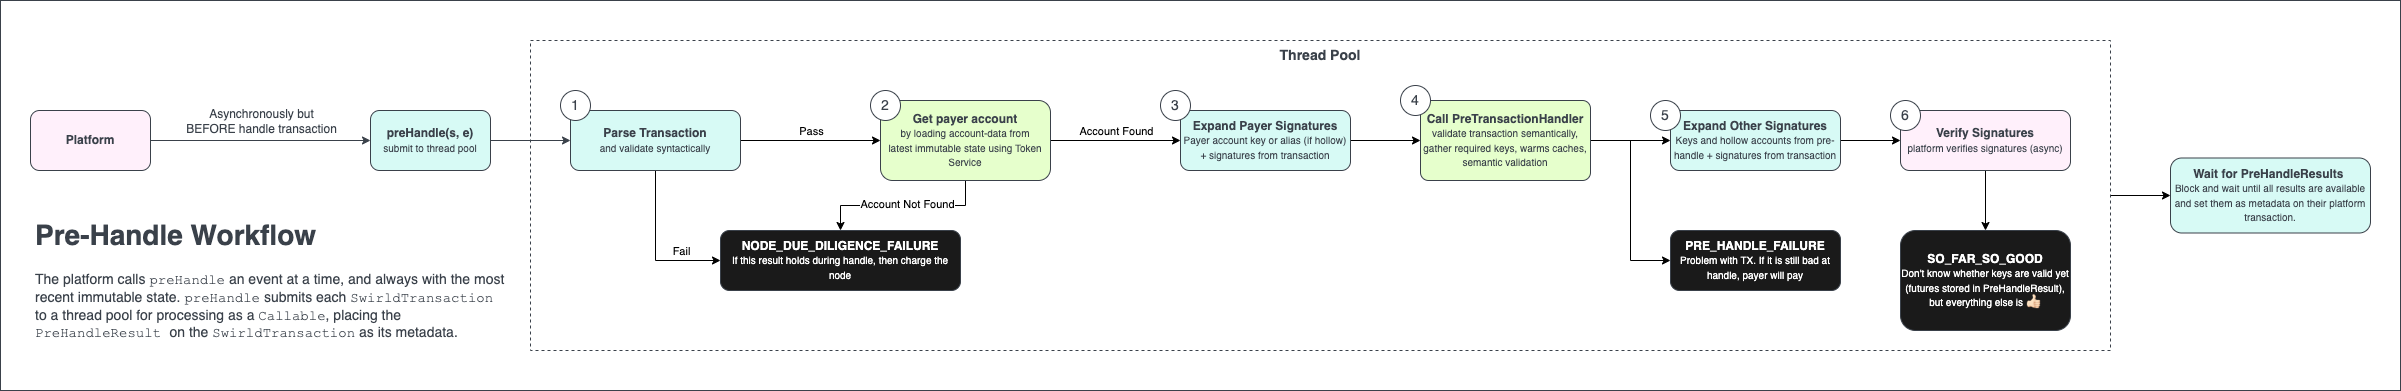

The diagram above was exported from draw.io. Its source (the exported page's mxGraphModel, read from the mxfile embedded in the PNG):
<mxGraphModel dx="1228" dy="864" grid="1" gridSize="10" guides="1" tooltips="1" connect="1" arrows="1" fold="1" page="1" pageScale="1" pageWidth="850" pageHeight="1100" math="0" shadow="0">
  <root>
    <mxCell id="0" />
    <mxCell id="1" parent="0" />
    <mxCell id="tsKAMxbGIyO9O2568-dI-1" value="" style="rounded=0;whiteSpace=wrap;html=1;strokeColor=#3A414A;fillColor=default;" parent="1" vertex="1">
      <mxGeometry x="40" y="40" width="2400" height="390" as="geometry" />
    </mxCell>
    <mxCell id="aO1YcBe_dcJf3YyrEnVc-16" style="edgeStyle=orthogonalEdgeStyle;rounded=0;orthogonalLoop=1;jettySize=auto;html=1;exitX=1;exitY=0.5;exitDx=0;exitDy=0;entryX=0;entryY=0.5;entryDx=0;entryDy=0;" edge="1" parent="1" source="tsKAMxbGIyO9O2568-dI-18" target="aO1YcBe_dcJf3YyrEnVc-15">
      <mxGeometry relative="1" as="geometry" />
    </mxCell>
    <mxCell id="tsKAMxbGIyO9O2568-dI-18" value="&lt;font style=&quot;font-size: 14px;&quot;&gt;Thread Pool&lt;/font&gt;" style="rounded=0;whiteSpace=wrap;html=1;strokeColor=#3A414A;fontSize=10;fontColor=#3A414A;fillColor=default;dashed=1;verticalAlign=top;fontStyle=1" parent="1" vertex="1">
      <mxGeometry x="570" y="80" width="1580" height="310" as="geometry" />
    </mxCell>
    <mxCell id="tsKAMxbGIyO9O2568-dI-5" style="edgeStyle=orthogonalEdgeStyle;rounded=0;orthogonalLoop=1;jettySize=auto;html=1;exitX=1;exitY=0.5;exitDx=0;exitDy=0;entryX=0;entryY=0.5;entryDx=0;entryDy=0;fontSize=12;fontColor=#3A414A;strokeColor=#3A414A;" parent="1" source="tsKAMxbGIyO9O2568-dI-3" target="tsKAMxbGIyO9O2568-dI-4" edge="1">
      <mxGeometry relative="1" as="geometry" />
    </mxCell>
    <mxCell id="tsKAMxbGIyO9O2568-dI-6" value="Asynchronously but&lt;br&gt;BEFORE handle transaction" style="edgeLabel;html=1;align=center;verticalAlign=middle;resizable=0;points=[];fontSize=12;fontColor=#3A414A;" parent="tsKAMxbGIyO9O2568-dI-5" vertex="1" connectable="0">
      <mxGeometry x="0.1444" y="-2" relative="1" as="geometry">
        <mxPoint x="-16" y="-22" as="offset" />
      </mxGeometry>
    </mxCell>
    <mxCell id="tsKAMxbGIyO9O2568-dI-3" value="&lt;font color=&quot;#3a414a&quot;&gt;&lt;b&gt;Platform&lt;/b&gt;&lt;/font&gt;" style="rounded=1;whiteSpace=wrap;html=1;fontSize=12;fillColor=#FFF0FB;strokeColor=#3A414A;" parent="1" vertex="1">
      <mxGeometry x="70" y="150" width="120" height="60" as="geometry" />
    </mxCell>
    <mxCell id="tsKAMxbGIyO9O2568-dI-4" value="&lt;font color=&quot;#3a414a&quot;&gt;&lt;b&gt;preHandle(s, e)&lt;/b&gt;&lt;br&gt;&lt;/font&gt;&lt;span style=&quot;color: rgb(58, 65, 74); font-size: 10px;&quot;&gt;submit to thread pool&lt;/span&gt;&lt;font color=&quot;#3a414a&quot;&gt;&lt;br&gt;&lt;/font&gt;" style="rounded=1;whiteSpace=wrap;html=1;fontSize=12;fillColor=#D7FAf5;strokeColor=#3A414A;" parent="1" vertex="1">
      <mxGeometry x="410" y="150" width="120" height="60" as="geometry" />
    </mxCell>
    <mxCell id="7Kx5DYuHPlWO4U2QQBYo-18" style="edgeStyle=orthogonalEdgeStyle;rounded=0;orthogonalLoop=1;jettySize=auto;html=1;entryX=0;entryY=0.5;entryDx=0;entryDy=0;endArrow=classic;endFill=1;" parent="1" source="tsKAMxbGIyO9O2568-dI-7" target="7Kx5DYuHPlWO4U2QQBYo-5" edge="1">
      <mxGeometry relative="1" as="geometry">
        <mxPoint x="830" y="180" as="targetPoint" />
      </mxGeometry>
    </mxCell>
    <mxCell id="7Kx5DYuHPlWO4U2QQBYo-27" value="Pass" style="edgeLabel;html=1;align=center;verticalAlign=middle;resizable=0;points=[];" parent="7Kx5DYuHPlWO4U2QQBYo-18" vertex="1" connectable="0">
      <mxGeometry y="1" relative="1" as="geometry">
        <mxPoint y="-9" as="offset" />
      </mxGeometry>
    </mxCell>
    <mxCell id="7Kx5DYuHPlWO4U2QQBYo-25" style="edgeStyle=orthogonalEdgeStyle;rounded=0;orthogonalLoop=1;jettySize=auto;html=1;entryX=0;entryY=0.5;entryDx=0;entryDy=0;endArrow=classic;endFill=1;" parent="1" source="tsKAMxbGIyO9O2568-dI-7" target="7Kx5DYuHPlWO4U2QQBYo-21" edge="1">
      <mxGeometry relative="1" as="geometry">
        <mxPoint x="695" y="270" as="targetPoint" />
        <Array as="points">
          <mxPoint x="695" y="300" />
        </Array>
      </mxGeometry>
    </mxCell>
    <mxCell id="7Kx5DYuHPlWO4U2QQBYo-26" value="Fail" style="edgeLabel;html=1;align=center;verticalAlign=middle;resizable=0;points=[];" parent="7Kx5DYuHPlWO4U2QQBYo-25" vertex="1" connectable="0">
      <mxGeometry y="1" relative="1" as="geometry">
        <mxPoint x="24" y="2" as="offset" />
      </mxGeometry>
    </mxCell>
    <mxCell id="tsKAMxbGIyO9O2568-dI-7" value="&lt;font color=&quot;#3a414a&quot;&gt;&lt;b&gt;Parse Transaction&lt;/b&gt;&lt;br&gt;&lt;font style=&quot;font-size: 10px;&quot;&gt;and validate syntactically&lt;/font&gt;&lt;br&gt;&lt;/font&gt;" style="rounded=1;whiteSpace=wrap;html=1;fontSize=12;fillColor=#D7FAf5;strokeColor=#3A414A;" parent="1" vertex="1">
      <mxGeometry x="610" y="150" width="170" height="60" as="geometry" />
    </mxCell>
    <mxCell id="tsKAMxbGIyO9O2568-dI-8" style="edgeStyle=orthogonalEdgeStyle;rounded=0;orthogonalLoop=1;jettySize=auto;html=1;exitX=1;exitY=0.5;exitDx=0;exitDy=0;entryX=0;entryY=0.5;entryDx=0;entryDy=0;fontSize=12;fontColor=#3A414A;strokeColor=#3A414A;" parent="1" source="tsKAMxbGIyO9O2568-dI-4" target="tsKAMxbGIyO9O2568-dI-7" edge="1">
      <mxGeometry relative="1" as="geometry">
        <mxPoint x="530.5" y="120" as="sourcePoint" />
        <mxPoint x="750.5" y="120" as="targetPoint" />
      </mxGeometry>
    </mxCell>
    <mxCell id="7Kx5DYuHPlWO4U2QQBYo-37" style="edgeStyle=orthogonalEdgeStyle;rounded=0;orthogonalLoop=1;jettySize=auto;html=1;entryX=0;entryY=0.5;entryDx=0;entryDy=0;fontSize=10;endArrow=classic;endFill=1;" parent="1" source="tsKAMxbGIyO9O2568-dI-16" target="7Kx5DYuHPlWO4U2QQBYo-36" edge="1">
      <mxGeometry relative="1" as="geometry" />
    </mxCell>
    <mxCell id="7Kx5DYuHPlWO4U2QQBYo-38" style="edgeStyle=orthogonalEdgeStyle;rounded=0;orthogonalLoop=1;jettySize=auto;html=1;fontSize=10;endArrow=classic;endFill=1;entryX=0;entryY=0.5;entryDx=0;entryDy=0;" parent="1" source="tsKAMxbGIyO9O2568-dI-16" target="aO1YcBe_dcJf3YyrEnVc-10" edge="1">
      <mxGeometry relative="1" as="geometry">
        <mxPoint x="1850" y="220" as="targetPoint" />
      </mxGeometry>
    </mxCell>
    <mxCell id="tsKAMxbGIyO9O2568-dI-16" value="&lt;font color=&quot;#3a414a&quot;&gt;&lt;b&gt;Call PreTransactionHandler&lt;/b&gt;&lt;br&gt;&lt;span style=&quot;font-size: 10px;&quot;&gt;validate transaction semantically, gather required keys, warms caches, semantic validation&lt;/span&gt;&lt;br&gt;&lt;/font&gt;" style="rounded=1;whiteSpace=wrap;html=1;fontSize=12;fillColor=#E6FFCC;strokeColor=#3A414A;arcSize=10;" parent="1" vertex="1">
      <mxGeometry x="1460" y="140" width="170" height="80" as="geometry" />
    </mxCell>
    <mxCell id="tsKAMxbGIyO9O2568-dI-47" value="1" style="ellipse;whiteSpace=wrap;html=1;aspect=fixed;labelBorderColor=none;strokeColor=#3A414A;fontSize=14;fontColor=#3A414A;fillColor=default;" parent="1" vertex="1">
      <mxGeometry x="600" y="130" width="30" height="30" as="geometry" />
    </mxCell>
    <mxCell id="tsKAMxbGIyO9O2568-dI-51" value="&lt;h1&gt;Pre-Handle Workflow&lt;/h1&gt;&lt;p&gt;The platform calls &lt;font face=&quot;Courier New&quot;&gt;preHandle&lt;/font&gt; an event at a time, and always with the most recent immutable state. &lt;font face=&quot;Courier New&quot;&gt;preHandle&lt;/font&gt; submits each &lt;font face=&quot;Courier New&quot;&gt;SwirldTransaction&lt;/font&gt; to a thread pool for processing as a &lt;font face=&quot;Courier New&quot;&gt;Callable&lt;/font&gt;, placing the &lt;font face=&quot;Courier New&quot;&gt;PreHandleResult&amp;nbsp;&lt;/font&gt;on the &lt;font face=&quot;Courier New&quot;&gt;SwirldTransaction&lt;/font&gt;&amp;nbsp;as its metadata.&lt;/p&gt;" style="text;html=1;strokeColor=none;fillColor=none;spacing=5;spacingTop=-20;whiteSpace=wrap;overflow=hidden;rounded=0;labelBorderColor=none;fontSize=14;fontColor=#3A414A;" parent="1" vertex="1">
      <mxGeometry x="70" y="250" width="480" height="140" as="geometry" />
    </mxCell>
    <mxCell id="aO1YcBe_dcJf3YyrEnVc-1" style="edgeStyle=orthogonalEdgeStyle;rounded=0;orthogonalLoop=1;jettySize=auto;html=1;entryX=0.5;entryY=0;entryDx=0;entryDy=0;" edge="1" parent="1" source="7Kx5DYuHPlWO4U2QQBYo-5" target="7Kx5DYuHPlWO4U2QQBYo-21">
      <mxGeometry relative="1" as="geometry" />
    </mxCell>
    <mxCell id="aO1YcBe_dcJf3YyrEnVc-2" value="Account Not Found" style="edgeLabel;html=1;align=center;verticalAlign=middle;resizable=0;points=[];" vertex="1" connectable="0" parent="aO1YcBe_dcJf3YyrEnVc-1">
      <mxGeometry x="0.1818" y="-2" relative="1" as="geometry">
        <mxPoint x="19" as="offset" />
      </mxGeometry>
    </mxCell>
    <mxCell id="aO1YcBe_dcJf3YyrEnVc-3" style="edgeStyle=orthogonalEdgeStyle;rounded=0;orthogonalLoop=1;jettySize=auto;html=1;entryX=0;entryY=0.5;entryDx=0;entryDy=0;" edge="1" parent="1" source="7Kx5DYuHPlWO4U2QQBYo-5" target="7Kx5DYuHPlWO4U2QQBYo-7">
      <mxGeometry relative="1" as="geometry" />
    </mxCell>
    <mxCell id="aO1YcBe_dcJf3YyrEnVc-4" value="Account Found" style="edgeLabel;html=1;align=center;verticalAlign=middle;resizable=0;points=[];" vertex="1" connectable="0" parent="aO1YcBe_dcJf3YyrEnVc-3">
      <mxGeometry x="-0.0267" y="-1" relative="1" as="geometry">
        <mxPoint x="2" y="-11" as="offset" />
      </mxGeometry>
    </mxCell>
    <mxCell id="7Kx5DYuHPlWO4U2QQBYo-5" value="&lt;font color=&quot;#3a414a&quot;&gt;&lt;b&gt;Get payer account&lt;/b&gt;&lt;br&gt;&lt;span style=&quot;font-size: 10px;&quot;&gt;by loading account-data from&lt;br&gt;latest immutable state using Token Service&lt;/span&gt;&lt;br&gt;&lt;/font&gt;" style="rounded=1;whiteSpace=wrap;html=1;fontSize=12;fillColor=#E6FFCC;strokeColor=#3A414A;" parent="1" vertex="1">
      <mxGeometry x="920" y="140" width="170" height="80" as="geometry" />
    </mxCell>
    <mxCell id="aO1YcBe_dcJf3YyrEnVc-5" style="edgeStyle=orthogonalEdgeStyle;rounded=0;orthogonalLoop=1;jettySize=auto;html=1;exitX=1;exitY=0.5;exitDx=0;exitDy=0;entryX=0;entryY=0.5;entryDx=0;entryDy=0;" edge="1" parent="1" source="7Kx5DYuHPlWO4U2QQBYo-7" target="tsKAMxbGIyO9O2568-dI-16">
      <mxGeometry relative="1" as="geometry" />
    </mxCell>
    <mxCell id="7Kx5DYuHPlWO4U2QQBYo-7" value="&lt;font color=&quot;#3a414a&quot;&gt;&lt;b&gt;Expand Payer Signatures&lt;br&gt;&lt;/b&gt;&lt;span style=&quot;font-size: 10px;&quot;&gt;Payer account key or alias (if hollow) + signatures from transaction&lt;/span&gt;&lt;br&gt;&lt;/font&gt;" style="rounded=1;whiteSpace=wrap;html=1;fontSize=12;fillColor=#D7FAf5;strokeColor=#3A414A;" parent="1" vertex="1">
      <mxGeometry x="1220" y="150" width="170" height="60" as="geometry" />
    </mxCell>
    <mxCell id="7Kx5DYuHPlWO4U2QQBYo-21" value="&lt;font color=&quot;#ffffff&quot;&gt;&lt;b style=&quot;&quot;&gt;NODE_DUE_DILIGENCE_FAILURE&lt;br&gt;&lt;/b&gt;&lt;span style=&quot;font-size: 10px;&quot;&gt;If this result holds during handle, then charge the node&lt;/span&gt;&lt;/font&gt;" style="rounded=1;whiteSpace=wrap;html=1;fontSize=12;fillColor=#1A1A1A;strokeColor=#3A414A;" parent="1" vertex="1">
      <mxGeometry x="760" y="270" width="240" height="60" as="geometry" />
    </mxCell>
    <mxCell id="7Kx5DYuHPlWO4U2QQBYo-40" style="edgeStyle=orthogonalEdgeStyle;rounded=0;orthogonalLoop=1;jettySize=auto;html=1;fontSize=10;endArrow=classic;endFill=1;" parent="1" source="7Kx5DYuHPlWO4U2QQBYo-36" target="7Kx5DYuHPlWO4U2QQBYo-39" edge="1">
      <mxGeometry relative="1" as="geometry" />
    </mxCell>
    <mxCell id="7Kx5DYuHPlWO4U2QQBYo-36" value="&lt;font color=&quot;#3a414a&quot;&gt;&lt;b&gt;Expand Other Signatures&lt;br&gt;&lt;/b&gt;&lt;font style=&quot;font-size: 10px;&quot;&gt;Keys and hollow accounts from pre-handle + signatures from transaction&lt;/font&gt;&lt;br&gt;&lt;/font&gt;" style="rounded=1;whiteSpace=wrap;html=1;fontSize=12;fillColor=#D7FAf5;strokeColor=#3A414A;" parent="1" vertex="1">
      <mxGeometry x="1710" y="150" width="170" height="60" as="geometry" />
    </mxCell>
    <mxCell id="aO1YcBe_dcJf3YyrEnVc-14" style="edgeStyle=orthogonalEdgeStyle;rounded=0;orthogonalLoop=1;jettySize=auto;html=1;entryX=0.5;entryY=0;entryDx=0;entryDy=0;" edge="1" parent="1" source="7Kx5DYuHPlWO4U2QQBYo-39" target="aO1YcBe_dcJf3YyrEnVc-13">
      <mxGeometry relative="1" as="geometry" />
    </mxCell>
    <mxCell id="7Kx5DYuHPlWO4U2QQBYo-39" value="&lt;font color=&quot;#3a414a&quot;&gt;&lt;b&gt;Verify Signatures&lt;/b&gt;&lt;br&gt;&lt;font style=&quot;font-size: 10px;&quot;&gt;platform verifies signatures (async)&lt;/font&gt;&lt;br&gt;&lt;/font&gt;" style="rounded=1;whiteSpace=wrap;html=1;fontSize=12;fillColor=#FFF0FB;strokeColor=#3A414A;" parent="1" vertex="1">
      <mxGeometry x="1940" y="150" width="170" height="60" as="geometry" />
    </mxCell>
    <mxCell id="aO1YcBe_dcJf3YyrEnVc-7" value="2" style="ellipse;whiteSpace=wrap;html=1;aspect=fixed;labelBorderColor=none;strokeColor=#3A414A;fontSize=14;fontColor=#3A414A;fillColor=default;" vertex="1" parent="1">
      <mxGeometry x="910" y="130" width="30" height="30" as="geometry" />
    </mxCell>
    <mxCell id="aO1YcBe_dcJf3YyrEnVc-8" value="3" style="ellipse;whiteSpace=wrap;html=1;aspect=fixed;labelBorderColor=none;strokeColor=#3A414A;fontSize=14;fontColor=#3A414A;fillColor=default;" vertex="1" parent="1">
      <mxGeometry x="1200" y="130" width="30" height="30" as="geometry" />
    </mxCell>
    <mxCell id="aO1YcBe_dcJf3YyrEnVc-9" value="4" style="ellipse;whiteSpace=wrap;html=1;aspect=fixed;labelBorderColor=none;strokeColor=#3A414A;fontSize=14;fontColor=#3A414A;fillColor=default;" vertex="1" parent="1">
      <mxGeometry x="1440" y="125" width="30" height="30" as="geometry" />
    </mxCell>
    <mxCell id="aO1YcBe_dcJf3YyrEnVc-10" value="&lt;font color=&quot;#ffffff&quot;&gt;&lt;b style=&quot;&quot;&gt;PRE_HANDLE_FAILURE&lt;br&gt;&lt;/b&gt;&lt;span style=&quot;font-size: 10px;&quot;&gt;Problem with TX. If it is still bad at handle, payer will pay&lt;/span&gt;&lt;br&gt;&lt;/font&gt;" style="rounded=1;whiteSpace=wrap;html=1;fontSize=12;fillColor=#1A1A1A;strokeColor=#3A414A;" vertex="1" parent="1">
      <mxGeometry x="1710" y="270" width="170" height="60" as="geometry" />
    </mxCell>
    <mxCell id="aO1YcBe_dcJf3YyrEnVc-11" value="5" style="ellipse;whiteSpace=wrap;html=1;aspect=fixed;labelBorderColor=none;strokeColor=#3A414A;fontSize=14;fontColor=#3A414A;fillColor=default;" vertex="1" parent="1">
      <mxGeometry x="1690" y="140" width="30" height="30" as="geometry" />
    </mxCell>
    <mxCell id="aO1YcBe_dcJf3YyrEnVc-12" value="6" style="ellipse;whiteSpace=wrap;html=1;aspect=fixed;labelBorderColor=none;strokeColor=#3A414A;fontSize=14;fontColor=#3A414A;fillColor=default;" vertex="1" parent="1">
      <mxGeometry x="1930" y="140" width="30" height="30" as="geometry" />
    </mxCell>
    <mxCell id="aO1YcBe_dcJf3YyrEnVc-13" value="&lt;font color=&quot;#ffffff&quot;&gt;&lt;b style=&quot;&quot;&gt;SO_FAR_SO_GOOD&lt;br&gt;&lt;/b&gt;&lt;span style=&quot;font-size: 10px;&quot;&gt;Don't know whether keys are valid yet (futures stored in PreHandleResult), but everything else is&amp;nbsp;&lt;/span&gt;&lt;/font&gt;👍🏻" style="rounded=1;whiteSpace=wrap;html=1;fontSize=12;fillColor=#1A1A1A;strokeColor=#3A414A;" vertex="1" parent="1">
      <mxGeometry x="1940" y="270" width="170" height="100" as="geometry" />
    </mxCell>
    <mxCell id="aO1YcBe_dcJf3YyrEnVc-15" value="&lt;font color=&quot;#3a414a&quot;&gt;&lt;b&gt;Wait for PreHandleResults&amp;nbsp;&lt;br&gt;&lt;/b&gt;&lt;font style=&quot;font-size: 10px;&quot;&gt;Block and wait until all results are available and set them as metadata on their platform transaction.&lt;/font&gt;&lt;br&gt;&lt;/font&gt;" style="rounded=1;whiteSpace=wrap;html=1;fontSize=12;fillColor=#D7FAf5;strokeColor=#3A414A;" vertex="1" parent="1">
      <mxGeometry x="2210" y="197.5" width="200" height="75" as="geometry" />
    </mxCell>
  </root>
</mxGraphModel>